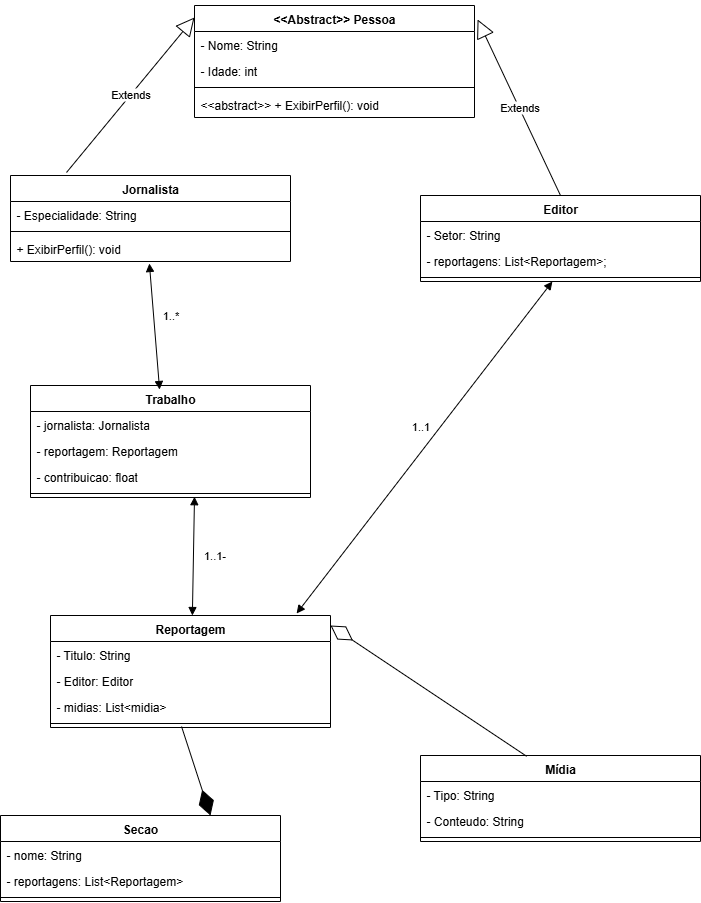

The diagram above was exported from draw.io. Its source (the exported page's mxGraphModel, read from the mxfile embedded in the PNG):
<mxGraphModel dx="1024" dy="555" grid="1" gridSize="10" guides="1" tooltips="1" connect="1" arrows="1" fold="1" page="1" pageScale="1" pageWidth="827" pageHeight="1169" math="0" shadow="0">
  <root>
    <mxCell id="0" />
    <mxCell id="1" parent="0" />
    <mxCell id="08FiPe1825lzxRDwUoWr-1" value="&amp;lt;&amp;lt;Abstract&amp;gt;&amp;gt; Pessoa" style="swimlane;fontStyle=1;align=center;verticalAlign=top;childLayout=stackLayout;horizontal=1;startSize=26;horizontalStack=0;resizeParent=1;resizeParentMax=0;resizeLast=0;collapsible=1;marginBottom=0;whiteSpace=wrap;html=1;" parent="1" vertex="1">
      <mxGeometry x="254" y="130" width="280" height="112" as="geometry" />
    </mxCell>
    <mxCell id="08FiPe1825lzxRDwUoWr-2" value="- Nome: String&lt;div&gt;&lt;br&gt;&lt;/div&gt;" style="text;strokeColor=none;fillColor=none;align=left;verticalAlign=top;spacingLeft=4;spacingRight=4;overflow=hidden;rotatable=0;points=[[0,0.5],[1,0.5]];portConstraint=eastwest;whiteSpace=wrap;html=1;" parent="08FiPe1825lzxRDwUoWr-1" vertex="1">
      <mxGeometry y="26" width="280" height="26" as="geometry" />
    </mxCell>
    <mxCell id="08FiPe1825lzxRDwUoWr-5" value="&lt;div&gt;- Idade: int&lt;/div&gt;" style="text;strokeColor=none;fillColor=none;align=left;verticalAlign=top;spacingLeft=4;spacingRight=4;overflow=hidden;rotatable=0;points=[[0,0.5],[1,0.5]];portConstraint=eastwest;whiteSpace=wrap;html=1;" parent="08FiPe1825lzxRDwUoWr-1" vertex="1">
      <mxGeometry y="52" width="280" height="26" as="geometry" />
    </mxCell>
    <mxCell id="08FiPe1825lzxRDwUoWr-3" value="" style="line;strokeWidth=1;fillColor=none;align=left;verticalAlign=middle;spacingTop=-1;spacingLeft=3;spacingRight=3;rotatable=0;labelPosition=right;points=[];portConstraint=eastwest;strokeColor=inherit;" parent="08FiPe1825lzxRDwUoWr-1" vertex="1">
      <mxGeometry y="78" width="280" height="8" as="geometry" />
    </mxCell>
    <mxCell id="08FiPe1825lzxRDwUoWr-4" value="&amp;lt;&amp;lt;abstract&amp;gt;&amp;gt; + ExibirPerfil(): void" style="text;strokeColor=none;fillColor=none;align=left;verticalAlign=top;spacingLeft=4;spacingRight=4;overflow=hidden;rotatable=0;points=[[0,0.5],[1,0.5]];portConstraint=eastwest;whiteSpace=wrap;html=1;" parent="08FiPe1825lzxRDwUoWr-1" vertex="1">
      <mxGeometry y="86" width="280" height="26" as="geometry" />
    </mxCell>
    <mxCell id="08FiPe1825lzxRDwUoWr-6" value="Jornalista" style="swimlane;fontStyle=1;align=center;verticalAlign=top;childLayout=stackLayout;horizontal=1;startSize=26;horizontalStack=0;resizeParent=1;resizeParentMax=0;resizeLast=0;collapsible=1;marginBottom=0;whiteSpace=wrap;html=1;" parent="1" vertex="1">
      <mxGeometry x="70" y="300" width="280" height="86" as="geometry" />
    </mxCell>
    <mxCell id="08FiPe1825lzxRDwUoWr-7" value="- Especialidade: String" style="text;strokeColor=none;fillColor=none;align=left;verticalAlign=top;spacingLeft=4;spacingRight=4;overflow=hidden;rotatable=0;points=[[0,0.5],[1,0.5]];portConstraint=eastwest;whiteSpace=wrap;html=1;" parent="08FiPe1825lzxRDwUoWr-6" vertex="1">
      <mxGeometry y="26" width="280" height="26" as="geometry" />
    </mxCell>
    <mxCell id="08FiPe1825lzxRDwUoWr-9" value="" style="line;strokeWidth=1;fillColor=none;align=left;verticalAlign=middle;spacingTop=-1;spacingLeft=3;spacingRight=3;rotatable=0;labelPosition=right;points=[];portConstraint=eastwest;strokeColor=inherit;" parent="08FiPe1825lzxRDwUoWr-6" vertex="1">
      <mxGeometry y="52" width="280" height="8" as="geometry" />
    </mxCell>
    <mxCell id="08FiPe1825lzxRDwUoWr-10" value="+ ExibirPerfil(): void" style="text;strokeColor=none;fillColor=none;align=left;verticalAlign=top;spacingLeft=4;spacingRight=4;overflow=hidden;rotatable=0;points=[[0,0.5],[1,0.5]];portConstraint=eastwest;whiteSpace=wrap;html=1;" parent="08FiPe1825lzxRDwUoWr-6" vertex="1">
      <mxGeometry y="60" width="280" height="26" as="geometry" />
    </mxCell>
    <mxCell id="08FiPe1825lzxRDwUoWr-11" value="Editor" style="swimlane;fontStyle=1;align=center;verticalAlign=top;childLayout=stackLayout;horizontal=1;startSize=26;horizontalStack=0;resizeParent=1;resizeParentMax=0;resizeLast=0;collapsible=1;marginBottom=0;whiteSpace=wrap;html=1;" parent="1" vertex="1">
      <mxGeometry x="480" y="320" width="280" height="86" as="geometry" />
    </mxCell>
    <mxCell id="08FiPe1825lzxRDwUoWr-12" value="&lt;div&gt;- Setor: String&lt;/div&gt;" style="text;strokeColor=none;fillColor=none;align=left;verticalAlign=top;spacingLeft=4;spacingRight=4;overflow=hidden;rotatable=0;points=[[0,0.5],[1,0.5]];portConstraint=eastwest;whiteSpace=wrap;html=1;" parent="08FiPe1825lzxRDwUoWr-11" vertex="1">
      <mxGeometry y="26" width="280" height="26" as="geometry" />
    </mxCell>
    <mxCell id="23-4lKtzJX_Y1hH3apNA-1" value="&lt;div&gt;- reportagens: List&amp;lt;Reportagem&amp;gt;;&lt;/div&gt;" style="text;strokeColor=none;fillColor=none;align=left;verticalAlign=top;spacingLeft=4;spacingRight=4;overflow=hidden;rotatable=0;points=[[0,0.5],[1,0.5]];portConstraint=eastwest;whiteSpace=wrap;html=1;" vertex="1" parent="08FiPe1825lzxRDwUoWr-11">
      <mxGeometry y="52" width="280" height="26" as="geometry" />
    </mxCell>
    <mxCell id="08FiPe1825lzxRDwUoWr-14" value="" style="line;strokeWidth=1;fillColor=none;align=left;verticalAlign=middle;spacingTop=-1;spacingLeft=3;spacingRight=3;rotatable=0;labelPosition=right;points=[];portConstraint=eastwest;strokeColor=inherit;" parent="08FiPe1825lzxRDwUoWr-11" vertex="1">
      <mxGeometry y="78" width="280" height="8" as="geometry" />
    </mxCell>
    <mxCell id="08FiPe1825lzxRDwUoWr-16" value="Extends" style="endArrow=block;endSize=16;endFill=0;html=1;rounded=0;exitX=0.2;exitY=-0.035;exitDx=0;exitDy=0;exitPerimeter=0;entryX=0;entryY=0.107;entryDx=0;entryDy=0;entryPerimeter=0;" parent="1" source="08FiPe1825lzxRDwUoWr-6" target="08FiPe1825lzxRDwUoWr-1" edge="1">
      <mxGeometry width="160" relative="1" as="geometry">
        <mxPoint x="100" y="230" as="sourcePoint" />
        <mxPoint x="260" y="230" as="targetPoint" />
      </mxGeometry>
    </mxCell>
    <mxCell id="08FiPe1825lzxRDwUoWr-17" value="Extends" style="endArrow=block;endSize=16;endFill=0;html=1;rounded=0;exitX=0.5;exitY=0;exitDx=0;exitDy=0;entryX=1.011;entryY=0.125;entryDx=0;entryDy=0;entryPerimeter=0;" parent="1" source="08FiPe1825lzxRDwUoWr-11" target="08FiPe1825lzxRDwUoWr-1" edge="1">
      <mxGeometry width="160" relative="1" as="geometry">
        <mxPoint x="556" y="300" as="sourcePoint" />
        <mxPoint x="684" y="145" as="targetPoint" />
      </mxGeometry>
    </mxCell>
    <mxCell id="08FiPe1825lzxRDwUoWr-18" value="Trabalho" style="swimlane;fontStyle=1;align=center;verticalAlign=top;childLayout=stackLayout;horizontal=1;startSize=26;horizontalStack=0;resizeParent=1;resizeParentMax=0;resizeLast=0;collapsible=1;marginBottom=0;whiteSpace=wrap;html=1;" parent="1" vertex="1">
      <mxGeometry x="90" y="510" width="280" height="112" as="geometry" />
    </mxCell>
    <mxCell id="08FiPe1825lzxRDwUoWr-19" value="&lt;div&gt;- jornalista: Jornalista&lt;/div&gt;" style="text;strokeColor=none;fillColor=none;align=left;verticalAlign=top;spacingLeft=4;spacingRight=4;overflow=hidden;rotatable=0;points=[[0,0.5],[1,0.5]];portConstraint=eastwest;whiteSpace=wrap;html=1;" parent="08FiPe1825lzxRDwUoWr-18" vertex="1">
      <mxGeometry y="26" width="280" height="26" as="geometry" />
    </mxCell>
    <mxCell id="08FiPe1825lzxRDwUoWr-20" value="&lt;div&gt;- reportagem: Reportagem&lt;/div&gt;" style="text;strokeColor=none;fillColor=none;align=left;verticalAlign=top;spacingLeft=4;spacingRight=4;overflow=hidden;rotatable=0;points=[[0,0.5],[1,0.5]];portConstraint=eastwest;whiteSpace=wrap;html=1;" parent="08FiPe1825lzxRDwUoWr-18" vertex="1">
      <mxGeometry y="52" width="280" height="26" as="geometry" />
    </mxCell>
    <mxCell id="08FiPe1825lzxRDwUoWr-23" value="&lt;div&gt;- contribuicao: float&lt;/div&gt;" style="text;strokeColor=none;fillColor=none;align=left;verticalAlign=top;spacingLeft=4;spacingRight=4;overflow=hidden;rotatable=0;points=[[0,0.5],[1,0.5]];portConstraint=eastwest;whiteSpace=wrap;html=1;" parent="08FiPe1825lzxRDwUoWr-18" vertex="1">
      <mxGeometry y="78" width="280" height="26" as="geometry" />
    </mxCell>
    <mxCell id="08FiPe1825lzxRDwUoWr-21" value="" style="line;strokeWidth=1;fillColor=none;align=left;verticalAlign=middle;spacingTop=-1;spacingLeft=3;spacingRight=3;rotatable=0;labelPosition=right;points=[];portConstraint=eastwest;strokeColor=inherit;" parent="08FiPe1825lzxRDwUoWr-18" vertex="1">
      <mxGeometry y="104" width="280" height="8" as="geometry" />
    </mxCell>
    <mxCell id="08FiPe1825lzxRDwUoWr-24" value="" style="endArrow=block;startArrow=block;endFill=1;startFill=1;html=1;rounded=0;entryX=0.496;entryY=1.077;entryDx=0;entryDy=0;entryPerimeter=0;exitX=0.461;exitY=0.036;exitDx=0;exitDy=0;exitPerimeter=0;" parent="1" source="08FiPe1825lzxRDwUoWr-18" target="08FiPe1825lzxRDwUoWr-10" edge="1">
      <mxGeometry width="160" relative="1" as="geometry">
        <mxPoint x="90" y="490" as="sourcePoint" />
        <mxPoint x="250" y="490" as="targetPoint" />
      </mxGeometry>
    </mxCell>
    <mxCell id="08FiPe1825lzxRDwUoWr-25" value="1..*" style="edgeLabel;html=1;align=center;verticalAlign=middle;resizable=0;points=[];" parent="08FiPe1825lzxRDwUoWr-24" vertex="1" connectable="0">
      <mxGeometry x="0.0558" y="1" relative="1" as="geometry">
        <mxPoint x="17" y="-8" as="offset" />
      </mxGeometry>
    </mxCell>
    <mxCell id="08FiPe1825lzxRDwUoWr-26" value="Reportagem" style="swimlane;fontStyle=1;align=center;verticalAlign=top;childLayout=stackLayout;horizontal=1;startSize=26;horizontalStack=0;resizeParent=1;resizeParentMax=0;resizeLast=0;collapsible=1;marginBottom=0;whiteSpace=wrap;html=1;" parent="1" vertex="1">
      <mxGeometry x="110" y="740" width="280" height="112" as="geometry" />
    </mxCell>
    <mxCell id="08FiPe1825lzxRDwUoWr-27" value="&lt;div&gt;- Titulo: String&lt;/div&gt;" style="text;strokeColor=none;fillColor=none;align=left;verticalAlign=top;spacingLeft=4;spacingRight=4;overflow=hidden;rotatable=0;points=[[0,0.5],[1,0.5]];portConstraint=eastwest;whiteSpace=wrap;html=1;" parent="08FiPe1825lzxRDwUoWr-26" vertex="1">
      <mxGeometry y="26" width="280" height="26" as="geometry" />
    </mxCell>
    <mxCell id="08FiPe1825lzxRDwUoWr-28" value="&lt;div&gt;- Editor: Editor&lt;/div&gt;" style="text;strokeColor=none;fillColor=none;align=left;verticalAlign=top;spacingLeft=4;spacingRight=4;overflow=hidden;rotatable=0;points=[[0,0.5],[1,0.5]];portConstraint=eastwest;whiteSpace=wrap;html=1;" parent="08FiPe1825lzxRDwUoWr-26" vertex="1">
      <mxGeometry y="52" width="280" height="26" as="geometry" />
    </mxCell>
    <mxCell id="08FiPe1825lzxRDwUoWr-29" value="&lt;div&gt;- midias: List&amp;lt;midia&amp;gt;&lt;/div&gt;" style="text;strokeColor=none;fillColor=none;align=left;verticalAlign=top;spacingLeft=4;spacingRight=4;overflow=hidden;rotatable=0;points=[[0,0.5],[1,0.5]];portConstraint=eastwest;whiteSpace=wrap;html=1;" parent="08FiPe1825lzxRDwUoWr-26" vertex="1">
      <mxGeometry y="78" width="280" height="26" as="geometry" />
    </mxCell>
    <mxCell id="08FiPe1825lzxRDwUoWr-30" value="" style="line;strokeWidth=1;fillColor=none;align=left;verticalAlign=middle;spacingTop=-1;spacingLeft=3;spacingRight=3;rotatable=0;labelPosition=right;points=[];portConstraint=eastwest;strokeColor=inherit;" parent="08FiPe1825lzxRDwUoWr-26" vertex="1">
      <mxGeometry y="104" width="280" height="8" as="geometry" />
    </mxCell>
    <mxCell id="08FiPe1825lzxRDwUoWr-32" value="" style="endArrow=block;startArrow=block;endFill=1;startFill=1;html=1;rounded=0;entryX=0.5;entryY=1;entryDx=0;entryDy=0;exitX=0.421;exitY=0.007;exitDx=0;exitDy=0;exitPerimeter=0;" parent="1" edge="1">
      <mxGeometry width="160" relative="1" as="geometry">
        <mxPoint x="251.8800000000001" y="740.0040000000001" as="sourcePoint" />
        <mxPoint x="254" y="621.22" as="targetPoint" />
        <Array as="points" />
      </mxGeometry>
    </mxCell>
    <mxCell id="08FiPe1825lzxRDwUoWr-33" value="1..1-" style="edgeLabel;html=1;align=center;verticalAlign=middle;resizable=0;points=[];" parent="08FiPe1825lzxRDwUoWr-32" vertex="1" connectable="0">
      <mxGeometry x="0.0223" y="-1" relative="1" as="geometry">
        <mxPoint x="20" as="offset" />
      </mxGeometry>
    </mxCell>
    <mxCell id="08FiPe1825lzxRDwUoWr-34" value="Mídia" style="swimlane;fontStyle=1;align=center;verticalAlign=top;childLayout=stackLayout;horizontal=1;startSize=26;horizontalStack=0;resizeParent=1;resizeParentMax=0;resizeLast=0;collapsible=1;marginBottom=0;whiteSpace=wrap;html=1;" parent="1" vertex="1">
      <mxGeometry x="480" y="880" width="280" height="86" as="geometry" />
    </mxCell>
    <mxCell id="08FiPe1825lzxRDwUoWr-35" value="&lt;div&gt;- Tipo: String&lt;/div&gt;" style="text;strokeColor=none;fillColor=none;align=left;verticalAlign=top;spacingLeft=4;spacingRight=4;overflow=hidden;rotatable=0;points=[[0,0.5],[1,0.5]];portConstraint=eastwest;whiteSpace=wrap;html=1;" parent="08FiPe1825lzxRDwUoWr-34" vertex="1">
      <mxGeometry y="26" width="280" height="26" as="geometry" />
    </mxCell>
    <mxCell id="08FiPe1825lzxRDwUoWr-36" value="&lt;div&gt;- Conteudo: String&lt;/div&gt;" style="text;strokeColor=none;fillColor=none;align=left;verticalAlign=top;spacingLeft=4;spacingRight=4;overflow=hidden;rotatable=0;points=[[0,0.5],[1,0.5]];portConstraint=eastwest;whiteSpace=wrap;html=1;" parent="08FiPe1825lzxRDwUoWr-34" vertex="1">
      <mxGeometry y="52" width="280" height="26" as="geometry" />
    </mxCell>
    <mxCell id="08FiPe1825lzxRDwUoWr-38" value="" style="line;strokeWidth=1;fillColor=none;align=left;verticalAlign=middle;spacingTop=-1;spacingLeft=3;spacingRight=3;rotatable=0;labelPosition=right;points=[];portConstraint=eastwest;strokeColor=inherit;" parent="08FiPe1825lzxRDwUoWr-34" vertex="1">
      <mxGeometry y="78" width="280" height="8" as="geometry" />
    </mxCell>
    <mxCell id="08FiPe1825lzxRDwUoWr-39" value="" style="endArrow=diamondThin;endFill=0;endSize=24;html=1;rounded=0;exitX=0.379;exitY=0.009;exitDx=0;exitDy=0;exitPerimeter=0;" parent="1" source="08FiPe1825lzxRDwUoWr-34" edge="1">
      <mxGeometry width="160" relative="1" as="geometry">
        <mxPoint x="310" y="920" as="sourcePoint" />
        <mxPoint x="390" y="750" as="targetPoint" />
      </mxGeometry>
    </mxCell>
    <mxCell id="08FiPe1825lzxRDwUoWr-40" value="Secao" style="swimlane;fontStyle=1;align=center;verticalAlign=top;childLayout=stackLayout;horizontal=1;startSize=26;horizontalStack=0;resizeParent=1;resizeParentMax=0;resizeLast=0;collapsible=1;marginBottom=0;whiteSpace=wrap;html=1;" parent="1" vertex="1">
      <mxGeometry x="60" y="940" width="280" height="86" as="geometry" />
    </mxCell>
    <mxCell id="08FiPe1825lzxRDwUoWr-41" value="&lt;div&gt;- nome: String&lt;/div&gt;" style="text;strokeColor=none;fillColor=none;align=left;verticalAlign=top;spacingLeft=4;spacingRight=4;overflow=hidden;rotatable=0;points=[[0,0.5],[1,0.5]];portConstraint=eastwest;whiteSpace=wrap;html=1;" parent="08FiPe1825lzxRDwUoWr-40" vertex="1">
      <mxGeometry y="26" width="280" height="26" as="geometry" />
    </mxCell>
    <mxCell id="08FiPe1825lzxRDwUoWr-42" value="- reportagens: List&amp;lt;Reportagem&amp;gt;" style="text;strokeColor=none;fillColor=none;align=left;verticalAlign=top;spacingLeft=4;spacingRight=4;overflow=hidden;rotatable=0;points=[[0,0.5],[1,0.5]];portConstraint=eastwest;whiteSpace=wrap;html=1;" parent="08FiPe1825lzxRDwUoWr-40" vertex="1">
      <mxGeometry y="52" width="280" height="26" as="geometry" />
    </mxCell>
    <mxCell id="08FiPe1825lzxRDwUoWr-44" value="" style="line;strokeWidth=1;fillColor=none;align=left;verticalAlign=middle;spacingTop=-1;spacingLeft=3;spacingRight=3;rotatable=0;labelPosition=right;points=[];portConstraint=eastwest;strokeColor=inherit;" parent="08FiPe1825lzxRDwUoWr-40" vertex="1">
      <mxGeometry y="78" width="280" height="8" as="geometry" />
    </mxCell>
    <mxCell id="08FiPe1825lzxRDwUoWr-46" value="" style="endArrow=diamondThin;endFill=1;endSize=24;html=1;rounded=0;exitX=0.468;exitY=0.875;exitDx=0;exitDy=0;exitPerimeter=0;entryX=0.75;entryY=0;entryDx=0;entryDy=0;" parent="1" source="08FiPe1825lzxRDwUoWr-30" target="08FiPe1825lzxRDwUoWr-40" edge="1">
      <mxGeometry width="160" relative="1" as="geometry">
        <mxPoint x="190" y="910" as="sourcePoint" />
        <mxPoint x="350" y="910" as="targetPoint" />
      </mxGeometry>
    </mxCell>
    <mxCell id="08FiPe1825lzxRDwUoWr-47" value="" style="endArrow=block;startArrow=block;endFill=1;startFill=1;html=1;rounded=0;exitX=0.879;exitY=-0.018;exitDx=0;exitDy=0;exitPerimeter=0;entryX=0.471;entryY=1;entryDx=0;entryDy=0;entryPerimeter=0;" parent="1" source="08FiPe1825lzxRDwUoWr-26" target="08FiPe1825lzxRDwUoWr-14" edge="1">
      <mxGeometry width="160" relative="1" as="geometry">
        <mxPoint x="400" y="700" as="sourcePoint" />
        <mxPoint x="600" y="420" as="targetPoint" />
      </mxGeometry>
    </mxCell>
    <mxCell id="08FiPe1825lzxRDwUoWr-48" value="1..1" style="edgeLabel;html=1;align=center;verticalAlign=middle;resizable=0;points=[];" parent="08FiPe1825lzxRDwUoWr-47" vertex="1" connectable="0">
      <mxGeometry x="0.1083" y="-1" relative="1" as="geometry">
        <mxPoint x="-19" y="-4" as="offset" />
      </mxGeometry>
    </mxCell>
  </root>
</mxGraphModel>